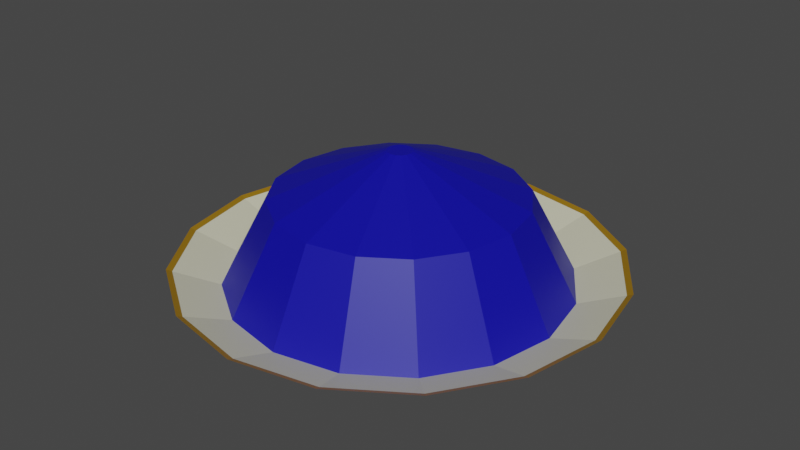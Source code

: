 # Source: Blue.blend  (saved by Blender 2.90.8; exported with 4.5.12 LTS)
import bpy
from mathutils import Matrix  # noqa: F401  (used for matrix-valued properties, if any)

bpy.ops.wm.read_factory_settings(use_empty=True)
scene = bpy.context.scene
scene.name = 'Scene'

# ---- collections
col_collection = bpy.data.collections.new('Collection'); scene.collection.children.link(col_collection)

# ---- materials (node trees are filled in below, after node groups)
mat_plate = bpy.data.materials.new('Plate')
mat_colorizer = bpy.data.materials.new('Colorizer')
mat_plate_addition = bpy.data.materials.new('Plate addition')

# ---- material node trees
mat_plate.use_nodes = True; mat_plate.node_tree.nodes.clear()
_N = mat_plate.node_tree.nodes; _L = mat_plate.node_tree.links
n0 = _N.new('ShaderNodeBsdfPrincipled'); n0.name = 'Principled BSDF'; n0.location = (10, 300)
n0.distribution = 'GGX'
n0.subsurface_method = 'BURLEY'
n0.inputs[0].default_value = (0.6565, 0.6415, 0.4688, 1.0)
n0.inputs[3].default_value = 1.45
n0.inputs[27].default_value = (0.0, 0.0, 0.0, 1.0)
n0.inputs[28].default_value = 1.0
n1 = _N.new('ShaderNodeOutputMaterial'); n1.name = 'Material Output'; n1.location = (300, 300)
_L.new(n0.outputs[0], n1.inputs[0])
n1.is_active_output = True
mat_colorizer.use_nodes = True; mat_colorizer.node_tree.nodes.clear()
_N = mat_colorizer.node_tree.nodes; _L = mat_colorizer.node_tree.links
n0 = _N.new('ShaderNodeBsdfPrincipled'); n0.name = 'Principled BSDF'; n0.location = (10, 300)
n0.distribution = 'GGX'
n0.subsurface_method = 'BURLEY'
n0.inputs[0].default_value = (0.002324, 0.001285, 0.3551, 1.0)
n0.inputs[3].default_value = 1.45
n0.inputs[27].default_value = (0.0, 0.0, 0.0, 1.0)
n0.inputs[28].default_value = 1.0
n1 = _N.new('ShaderNodeOutputMaterial'); n1.name = 'Material Output'; n1.location = (300, 300)
_L.new(n0.outputs[0], n1.inputs[0])
n1.is_active_output = True
mat_plate_addition.use_nodes = True; mat_plate_addition.node_tree.nodes.clear()
_N = mat_plate_addition.node_tree.nodes; _L = mat_plate_addition.node_tree.links
n0 = _N.new('ShaderNodeBsdfPrincipled'); n0.name = 'Principled BSDF'; n0.location = (10, 300)
n0.distribution = 'GGX'
n0.subsurface_method = 'BURLEY'
n0.inputs[0].default_value = (0.291, 0.1509, 0.003703, 1.0)
n0.inputs[3].default_value = 1.45
n0.inputs[27].default_value = (0.0, 0.0, 0.0, 1.0)
n0.inputs[28].default_value = 1.0
n1 = _N.new('ShaderNodeOutputMaterial'); n1.name = 'Material Output'; n1.location = (300, 300)
_L.new(n0.outputs[0], n1.inputs[0])
n1.is_active_output = True

# ---- world
world_world = bpy.data.worlds.new('World'); scene.world = world_world
world_world.use_nodes = True; world_world.node_tree.nodes.clear()
_N = world_world.node_tree.nodes; _L = world_world.node_tree.links
n0 = _N.new('ShaderNodeOutputWorld'); n0.name = 'World Output'; n0.location = (300, 300)
n1 = _N.new('ShaderNodeBackground'); n1.name = 'Background'; n1.location = (10, 300)
n1.inputs[0].default_value = (0.05088, 0.05088, 0.05088, 1.0)
_L.new(n1.outputs[0], n0.inputs[0])
n0.is_active_output = True
world_world.color = (0.05088, 0.05088, 0.05088)
world_world.use_sun_shadow = False
world_world.sun_shadow_jitter_overblur = 0.0

# ---- meshes
me_cylinder = bpy.data.meshes.new('Cylinder')
me_cylinder.from_pydata([(7.825e-09, 0.7899, 0.05326), (0.0, 1.0, 0.182), (0.3023, 0.7298, 0.05326), (0.3827, 0.9239, 0.182), (0.5586, 0.5586, 0.05326), (0.7071, 0.7071, 0.182), (0.7298, 0.3023, 0.05326), (0.9239, 0.3827, 0.182), (0.7899, -3.218e-08, 0.05326), (1.0, -4.371e-08, 0.182), (0.7298, -0.3023, 0.05326), (0.9239, -0.3827, 0.182), (0.5586, -0.5586, 0.05326), (0.7071, -0.7071, 0.182), (0.3023, -0.7298, 0.05326), (0.3827, -0.9239, 0.182), (1.271e-07, -0.7899, 0.05326), (1.51e-07, -1.0, 0.182), (-0.3023, -0.7298, 0.05326), (-0.3827, -0.9239, 0.182), (-0.5586, -0.5586, 0.05326), (-0.7071, -0.7071, 0.182), (-0.7298, -0.3023, 0.05326), (-0.9239, -0.3827, 0.182), (-0.7899, 1.177e-08, 0.05326), (-1.0, 1.192e-08, 0.182), (-0.7298, 0.3023, 0.05326), (-0.9239, 0.3827, 0.182), (-0.5586, 0.5586, 0.05326), (-0.7071, 0.7071, 0.182), (-0.3023, 0.7298, 0.05326), (-0.3827, 0.9239, 0.182), (1.765e-09, 0.7714, 0.09707), (0.2952, 0.7127, 0.09707), (0.5454, 0.5454, 0.09707), (0.7127, 0.2952, 0.09707), (0.7714, -3.062e-08, 0.09707), (0.7127, -0.2952, 0.09707), (0.5454, -0.5454, 0.09707), (0.2952, -0.7127, 0.09707), (1.182e-07, -0.7714, 0.09707), (-0.2952, -0.7127, 0.09707), (-0.5454, -0.5454, 0.09707), (-0.7127, -0.2952, 0.09707), (-0.7714, 1.229e-08, 0.09707), (-0.7127, 0.2952, 0.09707), (-0.5454, 0.5454, 0.09707), (-0.2952, 0.7127, 0.09707), (2.884e-08, 0.5646, 0.4908), (0.2161, 0.5216, 0.4908), (0.3992, 0.3992, 0.4908), (0.5216, 0.2161, 0.4908), (0.5646, -2.018e-08, 0.4908), (0.5216, -0.2161, 0.4908), (0.3992, -0.3992, 0.4908), (0.2161, -0.5216, 0.4908), (1.141e-07, -0.5646, 0.4908), (-0.2161, -0.5216, 0.4908), (-0.3992, -0.3992, 0.4908), (-0.5216, -0.2161, 0.4908), (-0.5646, 1.123e-08, 0.4908), (-0.5216, 0.2161, 0.4908), (-0.3992, 0.3992, 0.4908), (-0.2161, 0.5216, 0.4908), (5.951e-08, 0.05694, 0.6953), (0.02179, 0.0526, 0.6953), (0.04026, 0.04026, 0.6953), (0.0526, 0.02179, 0.6953), (0.05694, -5.384e-09, 0.6953), (0.0526, -0.02179, 0.6953), (0.04026, -0.04026, 0.6953), (0.02179, -0.0526, 0.6953), (6.811e-08, -0.05694, 0.6953), (-0.02179, -0.0526, 0.6953), (-0.04026, -0.04026, 0.6953), (-0.0526, -0.02179, 0.6953), (-0.05694, -2.217e-09, 0.6953), (-0.0526, 0.02179, 0.6953), (-0.04026, 0.04026, 0.6953), (-0.02179, 0.0526, 0.6953), (2.443e-08, 0.6364, 0.01188), (0.2435, 0.5879, 0.01188), (0.45, 0.45, 0.01188), (0.5879, 0.2435, 0.01188), (0.6364, -2.375e-08, 0.01188), (0.5879, -0.2435, 0.01188), (0.45, -0.45, 0.01188), (0.2435, -0.5879, 0.01188), (1.205e-07, -0.6364, 0.01188), (-0.2435, -0.5879, 0.01188), (-0.45, -0.45, 0.01188), (-0.5879, -0.2435, 0.01188), (-0.6364, 1.165e-08, 0.01188), (-0.5879, 0.2435, 0.01188), (-0.45, 0.45, 0.01188), (-0.2435, 0.5879, 0.01188), (2.443e-08, 0.6364, 0.00189), (0.2435, 0.5879, 0.00189), (0.45, 0.45, 0.00189), (0.5879, 0.2435, 0.00189), (0.6364, -2.375e-08, 0.00189), (0.5879, -0.2435, 0.00189), (0.45, -0.45, 0.00189), (0.2435, -0.5879, 0.00189), (1.205e-07, -0.6364, 0.00189), (-0.2435, -0.5879, 0.00189), (-0.45, -0.45, 0.00189), (-0.5879, -0.2435, 0.00189), (-0.6364, 1.165e-08, 0.00189), (-0.5879, 0.2435, 0.00189), (-0.45, 0.45, 0.00189), (-0.2435, 0.5879, 0.00189), (1.472e-07, -0.9736, 0.1722), (-0.3726, -0.8995, 0.1722), (-0.8995, 0.3726, 0.1722), (-0.6885, 0.6885, 0.1722), (0.3726, 0.8995, 0.1722), (0.6885, 0.6885, 0.1722), (0.6885, -0.6885, 0.1722), (0.3726, -0.8995, 0.1722), (-0.8995, -0.3726, 0.1722), (-0.9736, 1.197e-08, 0.1722), (0.9736, -4.22e-08, 0.1722), (0.8995, -0.3726, 0.1722), (-0.6885, -0.6885, 0.1722), (-0.3726, 0.8995, 0.1722), (0.8995, 0.3726, 0.1722), (2.035e-10, 0.9736, 0.1722)], [], [(0, 1, 3, 2), (2, 3, 5, 4), (4, 5, 7, 6), (6, 7, 9, 8), (8, 9, 11, 10), (10, 11, 13, 12), (12, 13, 15, 14), (14, 15, 17, 16), (16, 17, 19, 18), (18, 19, 21, 20), (20, 21, 23, 22), (22, 23, 25, 24), (24, 25, 27, 26), (26, 27, 29, 28), (113, 112, 40, 41), (28, 29, 31, 30), (30, 31, 1, 0), (16, 18, 89, 88), (32, 47, 63, 48), (115, 114, 45, 46), (117, 116, 33, 34), (119, 118, 38, 39), (121, 120, 43, 44), (123, 122, 36, 37), (124, 113, 41, 42), (125, 115, 46, 47), (126, 117, 34, 35), (112, 119, 39, 40), (116, 127, 32, 33), (114, 121, 44, 45), (118, 123, 37, 38), (120, 124, 42, 43), (127, 125, 47, 32), (122, 126, 35, 36), (62, 61, 77, 78), (41, 40, 56, 57), (34, 33, 49, 50), (42, 41, 57, 58), (35, 34, 50, 51), (43, 42, 58, 59), (36, 35, 51, 52), (44, 43, 59, 60), (37, 36, 52, 53), (45, 44, 60, 61), (38, 37, 53, 54), (46, 45, 61, 62), (39, 38, 54, 55), (47, 46, 62, 63), (40, 39, 55, 56), (33, 32, 48, 49), (65, 64, 79, 78, 77, 76, 75, 74, 73, 72, 71, 70, 69, 68, 67, 66), (55, 54, 70, 71), (63, 62, 78, 79), (56, 55, 71, 72), (49, 48, 64, 65), (48, 63, 79, 64), (57, 56, 72, 73), (50, 49, 65, 66), (58, 57, 73, 74), (51, 50, 66, 67), (59, 58, 74, 75), (52, 51, 67, 68), (60, 59, 75, 76), (53, 52, 68, 69), (61, 60, 76, 77), (54, 53, 69, 70), (87, 88, 104, 103), (26, 28, 94, 93), (2, 4, 82, 81), (12, 14, 87, 86), (22, 24, 92, 91), (8, 10, 85, 84), (18, 20, 90, 89), (28, 30, 95, 94), (4, 6, 83, 82), (14, 16, 88, 87), (0, 2, 81, 80), (24, 26, 93, 92), (10, 12, 86, 85), (20, 22, 91, 90), (30, 0, 80, 95), (6, 8, 84, 83), (96, 97, 98, 99, 100, 101, 102, 103, 104, 105, 106, 107, 108, 109, 110, 111), (80, 81, 97, 96), (95, 80, 96, 111), (88, 89, 105, 104), (81, 82, 98, 97), (89, 90, 106, 105), (82, 83, 99, 98), (90, 91, 107, 106), (83, 84, 100, 99), (91, 92, 108, 107), (84, 85, 101, 100), (92, 93, 109, 108), (85, 86, 102, 101), (93, 94, 110, 109), (86, 87, 103, 102), (94, 95, 111, 110), (9, 7, 126, 122), (1, 31, 125, 127), (23, 21, 124, 120), (13, 11, 123, 118), (27, 25, 121, 114), (3, 1, 127, 116), (17, 15, 119, 112), (7, 5, 117, 126), (31, 29, 115, 125), (21, 19, 113, 124), (11, 9, 122, 123), (25, 23, 120, 121), (15, 13, 118, 119), (5, 3, 116, 117), (29, 27, 114, 115), (19, 17, 112, 113)])
me_cylinder.polygons.foreach_set('material_index', [0, 0, 0, 0, 0, 0, 0, 0, 0, 0, 0, 0, 0, 0, 0, 0, 0, 0, 1, 0, 0, 0, 0, 0, 0, 0, 0, 0, 0, 0, 0, 0, 0, 0, 1, 1, 1, 1, 1, 1, 1, 1, 1, 1, 1, 1, 1, 1, 1, 1, 1, 1, 1, 1, 1, 1, 1, 1, 1, 1, 1, 1, 1, 1, 1, 1, 0, 0, 0, 0, 0, 0, 0, 0, 0, 0, 0, 0, 0, 0, 0, 0, 0, 0, 0, 0, 0, 0, 0, 0, 0, 0, 0, 0, 0, 0, 0, 0, 2, 2, 2, 2, 2, 2, 2, 2, 2, 2, 2, 2, 2, 2, 2, 2])
_uv = me_cylinder.uv_layers.new(name='UVMap')
_uv.uv.foreach_set('vector', [1.0, 0.5, 1.0, 1.0, 0.9375, 1.0, 0.9375, 0.5, 0.9375, 0.5, 0.9375, 1.0, 0.875, 1.0, 0.875, 0.5, 0.875, 0.5, 0.875, 1.0, 0.8125, 1.0, 0.8125, 0.5, 0.8125, 0.5, 0.8125, 1.0, 0.75, 1.0, 0.75, 0.5, 0.75, 0.5, 0.75, 1.0, 0.6875, 1.0, 0.6875, 0.5, 0.6875, 0.5, 0.6875, 1.0, 0.625, 1.0, 0.625, 0.5, 0.625, 0.5, 0.625, 1.0, 0.5625, 1.0, 0.5625, 0.5, 0.5625, 0.5, 0.5625, 1.0, 0.5, 1.0, 0.5, 0.5, 0.5, 0.5, 0.5, 1.0, 0.4375, 1.0, 0.4375, 0.5, 0.4375, 0.5, 0.4375, 1.0, 0.375, 1.0, 0.375, 0.5, 0.375, 0.5, 0.375, 1.0, 0.3125, 1.0, 0.3125, 0.5, 0.3125, 0.5, 0.3125, 1.0, 0.25, 1.0, 0.25, 0.5, 0.25, 0.5, 0.25, 1.0, 0.1875, 1.0, 0.1875, 0.5, 0.1875, 0.5, 0.1875, 1.0, 0.125, 1.0, 0.125, 0.5, 0.4375, 1.0, 0.5, 1.0, 0.5, 1.0, 0.4375, 1.0, 0.125, 0.5, 0.125, 1.0, 0.0625, 1.0, 0.0625, 0.5, 0.0625, 0.5, 0.0625, 1.0, 0.0, 1.0, 0.0, 0.5, 0.5, 0.5, 0.4375, 0.5, 0.4375, 0.5, 0.5, 0.5, 0.0, 1.0, 0.0625, 1.0, 0.0625, 1.0, 0.0, 1.0, 0.125, 1.0, 0.1875, 1.0, 0.1875, 1.0, 0.125, 1.0, 0.875, 1.0, 0.9375, 1.0, 0.9375, 1.0, 0.875, 1.0, 0.5625, 1.0, 0.625, 1.0, 0.625, 1.0, 0.5625, 1.0, 0.25, 1.0, 0.3125, 1.0, 0.3125, 1.0, 0.25, 1.0, 0.6875, 1.0, 0.75, 1.0, 0.75, 1.0, 0.6875, 1.0, 0.375, 1.0, 0.4375, 1.0, 0.4375, 1.0, 0.375, 1.0, 0.0625, 1.0, 0.125, 1.0, 0.125, 1.0, 0.0625, 1.0, 0.8125, 1.0, 0.875, 1.0, 0.875, 1.0, 0.8125, 1.0, 0.5, 1.0, 0.5625, 1.0, 0.5625, 1.0, 0.5, 1.0, 0.9375, 1.0, 1.0, 1.0, 1.0, 1.0, 0.9375, 1.0, 0.1875, 1.0, 0.25, 1.0, 0.25, 1.0, 0.1875, 1.0, 0.625, 1.0, 0.6875, 1.0, 0.6875, 1.0, 0.625, 1.0, 0.3125, 1.0, 0.375, 1.0, 0.375, 1.0, 0.3125, 1.0, 0.0, 1.0, 0.0625, 1.0, 0.0625, 1.0, 0.0, 1.0, 0.75, 1.0, 0.8125, 1.0, 0.8125, 1.0, 0.75, 1.0, 0.125, 1.0, 0.1875, 1.0, 0.1875, 1.0, 0.125, 1.0, 0.4375, 1.0, 0.5, 1.0, 0.5, 1.0, 0.4375, 1.0, 0.875, 1.0, 0.9375, 1.0, 0.9375, 1.0, 0.875, 1.0, 0.375, 1.0, 0.4375, 1.0, 0.4375, 1.0, 0.375, 1.0, 0.8125, 1.0, 0.875, 1.0, 0.875, 1.0, 0.8125, 1.0, 0.3125, 1.0, 0.375, 1.0, 0.375, 1.0, 0.3125, 1.0, 0.75, 1.0, 0.8125, 1.0, 0.8125, 1.0, 0.75, 1.0, 0.25, 1.0, 0.3125, 1.0, 0.3125, 1.0, 0.25, 1.0, 0.6875, 1.0, 0.75, 1.0, 0.75, 1.0, 0.6875, 1.0, 0.1875, 1.0, 0.25, 1.0, 0.25, 1.0, 0.1875, 1.0, 0.625, 1.0, 0.6875, 1.0, 0.6875, 1.0, 0.625, 1.0, 0.125, 1.0, 0.1875, 1.0, 0.1875, 1.0, 0.125, 1.0, 0.5625, 1.0, 0.625, 1.0, 0.625, 1.0, 0.5625, 1.0, 0.0625, 1.0, 0.125, 1.0, 0.125, 1.0, 0.0625, 1.0, 0.5, 1.0, 0.5625, 1.0, 0.5625, 1.0, 0.5, 1.0, 0.9375, 1.0, 1.0, 1.0, 1.0, 1.0, 0.9375, 1.0, 0.3418, 0.4717, 0.25, 0.49, 0.1582, 0.4717, 0.08029, 0.4197, 0.02827, 0.3418, 0.01, 0.25, 0.02827, 0.1582, 0.08029, 0.08029, 0.1582, 0.02827, 0.25, 0.01, 0.3418, 0.02827, 0.4197, 0.08029, 0.4717, 0.1582, 0.49, 0.25, 0.4717, 0.3418, 0.4197, 0.4197, 0.5625, 1.0, 0.625, 1.0, 0.625, 1.0, 0.5625, 1.0, 0.0625, 1.0, 0.125, 1.0, 0.125, 1.0, 0.0625, 1.0, 0.5, 1.0, 0.5625, 1.0, 0.5625, 1.0, 0.5, 1.0, 0.9375, 1.0, 1.0, 1.0, 1.0, 1.0, 0.9375, 1.0, 0.0, 1.0, 0.0625, 1.0, 0.0625, 1.0, 0.0, 1.0, 0.4375, 1.0, 0.5, 1.0, 0.5, 1.0, 0.4375, 1.0, 0.875, 1.0, 0.9375, 1.0, 0.9375, 1.0, 0.875, 1.0, 0.375, 1.0, 0.4375, 1.0, 0.4375, 1.0, 0.375, 1.0, 0.8125, 1.0, 0.875, 1.0, 0.875, 1.0, 0.8125, 1.0, 0.3125, 1.0, 0.375, 1.0, 0.375, 1.0, 0.3125, 1.0, 0.75, 1.0, 0.8125, 1.0, 0.8125, 1.0, 0.75, 1.0, 0.25, 1.0, 0.3125, 1.0, 0.3125, 1.0, 0.25, 1.0, 0.6875, 1.0, 0.75, 1.0, 0.75, 1.0, 0.6875, 1.0, 0.1875, 1.0, 0.25, 1.0, 0.25, 1.0, 0.1875, 1.0, 0.625, 1.0, 0.6875, 1.0, 0.6875, 1.0, 0.625, 1.0, 0.5625, 0.5, 0.5, 0.5, 0.5, 0.5, 0.5625, 0.5, 0.1875, 0.5, 0.125, 0.5, 0.125, 0.5, 0.1875, 0.5, 0.9375, 0.5, 0.875, 0.5, 0.875, 0.5, 0.9375, 0.5, 0.625, 0.5, 0.5625, 0.5, 0.5625, 0.5, 0.625, 0.5, 0.3125, 0.5, 0.25, 0.5, 0.25, 0.5, 0.3125, 0.5, 0.75, 0.5, 0.6875, 0.5, 0.6875, 0.5, 0.75, 0.5, 0.4375, 0.5, 0.375, 0.5, 0.375, 0.5, 0.4375, 0.5, 0.125, 0.5, 0.0625, 0.5, 0.0625, 0.5, 0.125, 0.5, 0.875, 0.5, 0.8125, 0.5, 0.8125, 0.5, 0.875, 0.5, 0.5625, 0.5, 0.5, 0.5, 0.5, 0.5, 0.5625, 0.5, 1.0, 0.5, 0.9375, 0.5, 0.9375, 0.5, 1.0, 0.5, 0.25, 0.5, 0.1875, 0.5, 0.1875, 0.5, 0.25, 0.5, 0.6875, 0.5, 0.625, 0.5, 0.625, 0.5, 0.6875, 0.5, 0.375, 0.5, 0.3125, 0.5, 0.3125, 0.5, 0.375, 0.5, 0.0625, 0.5, 0.0, 0.5, 0.0, 0.5, 0.0625, 0.5, 0.8125, 0.5, 0.75, 0.5, 0.75, 0.5, 0.8125, 0.5, 0.75, 0.49, 0.8418, 0.4717, 0.9197, 0.4197, 0.9717, 0.3418, 0.99, 0.25, 0.9717, 0.1582, 0.9197, 0.08029, 0.8418, 0.02827, 0.75, 0.01, 0.6582, 0.02827, 0.5803, 0.08029, 0.5283, 0.1582, 0.51, 0.25, 0.5283, 0.3418, 0.5803, 0.4197, 0.6582, 0.4717, 1.0, 0.5, 0.9375, 0.5, 0.9375, 0.5, 1.0, 0.5, 0.0625, 0.5, 0.0, 0.5, 0.0, 0.5, 0.0625, 0.5, 0.5, 0.5, 0.4375, 0.5, 0.4375, 0.5, 0.5, 0.5, 0.9375, 0.5, 0.875, 0.5, 0.875, 0.5, 0.9375, 0.5, 0.4375, 0.5, 0.375, 0.5, 0.375, 0.5, 0.4375, 0.5, 0.875, 0.5, 0.8125, 0.5, 0.8125, 0.5, 0.875, 0.5, 0.375, 0.5, 0.3125, 0.5, 0.3125, 0.5, 0.375, 0.5, 0.8125, 0.5, 0.75, 0.5, 0.75, 0.5, 0.8125, 0.5, 0.3125, 0.5, 0.25, 0.5, 0.25, 0.5, 0.3125, 0.5, 0.75, 0.5, 0.6875, 0.5, 0.6875, 0.5, 0.75, 0.5, 0.25, 0.5, 0.1875, 0.5, 0.1875, 0.5, 0.25, 0.5, 0.6875, 0.5, 0.625, 0.5, 0.625, 0.5, 0.6875, 0.5, 0.1875, 0.5, 0.125, 0.5, 0.125, 0.5, 0.1875, 0.5, 0.625, 0.5, 0.5625, 0.5, 0.5625, 0.5, 0.625, 0.5, 0.125, 0.5, 0.0625, 0.5, 0.0625, 0.5, 0.125, 0.5, 0.75, 1.0, 0.8125, 1.0, 0.8125, 1.0, 0.75, 1.0, 0.0, 1.0, 0.0625, 1.0, 0.0625, 1.0, 0.0, 1.0, 0.3125, 1.0, 0.375, 1.0, 0.375, 1.0, 0.3125, 1.0, 0.625, 1.0, 0.6875, 1.0, 0.6875, 1.0, 0.625, 1.0, 0.1875, 1.0, 0.25, 1.0, 0.25, 1.0, 0.1875, 1.0, 0.9375, 1.0, 1.0, 1.0, 1.0, 1.0, 0.9375, 1.0, 0.5, 1.0, 0.5625, 1.0, 0.5625, 1.0, 0.5, 1.0, 0.8125, 1.0, 0.875, 1.0, 0.875, 1.0, 0.8125, 1.0, 0.0625, 1.0, 0.125, 1.0, 0.125, 1.0, 0.0625, 1.0, 0.375, 1.0, 0.4375, 1.0, 0.4375, 1.0, 0.375, 1.0, 0.6875, 1.0, 0.75, 1.0, 0.75, 1.0, 0.6875, 1.0, 0.25, 1.0, 0.3125, 1.0, 0.3125, 1.0, 0.25, 1.0, 0.5625, 1.0, 0.625, 1.0, 0.625, 1.0, 0.5625, 1.0, 0.875, 1.0, 0.9375, 1.0, 0.9375, 1.0, 0.875, 1.0, 0.125, 1.0, 0.1875, 1.0, 0.1875, 1.0, 0.125, 1.0, 0.4375, 1.0, 0.5, 1.0, 0.5, 1.0, 0.4375, 1.0])
me_cylinder.materials.append(mat_plate)
me_cylinder.materials.append(mat_colorizer)
me_cylinder.materials.append(mat_plate_addition)
me_cylinder.use_remesh_fix_poles = True
me_cylinder.use_remesh_preserve_attributes = False
me_cylinder.use_mirror_vertex_groups = False
me_cylinder.update()

# ---- objects
ob_cylinder = bpy.data.objects.new('Cylinder', me_cylinder)

# ---- transforms, parenting, visibility, modifiers, constraints
ob_cylinder.location = (0.0, 0.0, 0.0)
ob_cylinder.lineart.crease_threshold = 0.0

# ---- collection membership
col_collection.objects.link(ob_cylinder)

# ---- scene / render settings (as saved in the file)
scene.frame_start = 1; scene.frame_end = 250; scene.frame_set(1)
scene.render.engine = 'CYCLES'
scene.cycles.use_denoising = False
scene.cycles.samples = 128
scene.cycles.sampling_pattern = 'TABULATED_SOBOL'
scene.cycles.use_adaptive_sampling = False
scene.cycles.use_light_tree = False
scene.view_settings.view_transform = 'Filmic'
bpy.context.view_layer.update()

# ---- added for rendering (the .blend has no active camera and no usable light): camera, sun
cam_auto = bpy.data.cameras.new('AutoCamera')
cam_auto.lens = 50.0
cam_auto.sensor_width = 36.0
cam_auto.clip_end = 1000.0
ob_auto_camera = bpy.data.objects.new('AutoCamera', cam_auto)
scene.collection.objects.link(ob_auto_camera)
ob_auto_camera.location = (2.69442, -3.2333, 2.50411)
ob_auto_camera.rotation_euler = (1.09748, -7.21219e-08, 0.694738)
scene.camera = ob_auto_camera
light_auto_sun = bpy.data.lights.new('AutoSun', 'SUN')
light_auto_sun.energy = 3.0
light_auto_sun.angle = 0.0523599
ob_auto_sun = bpy.data.objects.new('AutoSun', light_auto_sun)
scene.collection.objects.link(ob_auto_sun)
ob_auto_sun.rotation_euler = (0.872665, 0.174533, 0.523599)
bpy.context.view_layer.update()
